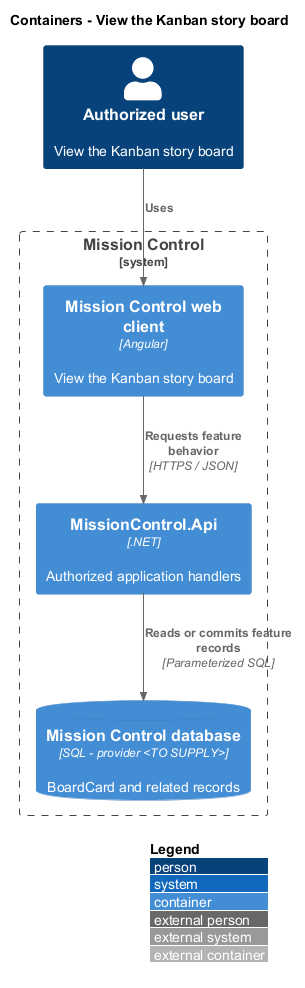

The diagram above was rendered by PlantUML. Its source (embedded in the PNG):
@startuml
!include <C4/C4_Container>
LAYOUT_WITH_LEGEND()
title Containers - View the Kanban story board
Person(actor, "Authorized user", "View the Kanban story board")
System_Boundary(mc, "Mission Control") {
  Container(web, "Mission Control web client", "Angular", "View the Kanban story board")
  Container(api, "MissionControl.Api", ".NET", "Authorized application handlers")
  ContainerDb(db, "Mission Control database", "SQL - provider <TO SUPPLY>", "BoardCard and related records")
}
Rel(actor, web, "Uses")
Rel(web, api, "Requests feature behavior", "HTTPS / JSON")
Rel(api, db, "Reads or commits feature records", "Parameterized SQL")
@enduml